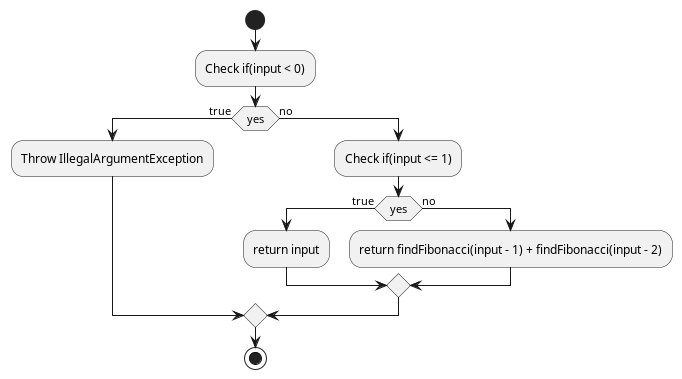

The diagram above was rendered by PlantUML. Its source (embedded in the PNG):
@startuml
'https://plantuml.com/activity-diagram-beta

start
:Check if(input < 0);
if (yes) then (true)
  :Throw IllegalArgumentException;
  else (no)
  :Check if(input <= 1);
  if (yes) then (true)
  :return input;
  else(no)
    :return findFibonacci(input - 1) + findFibonacci(input - 2);
    endif
endif
stop

@enduml